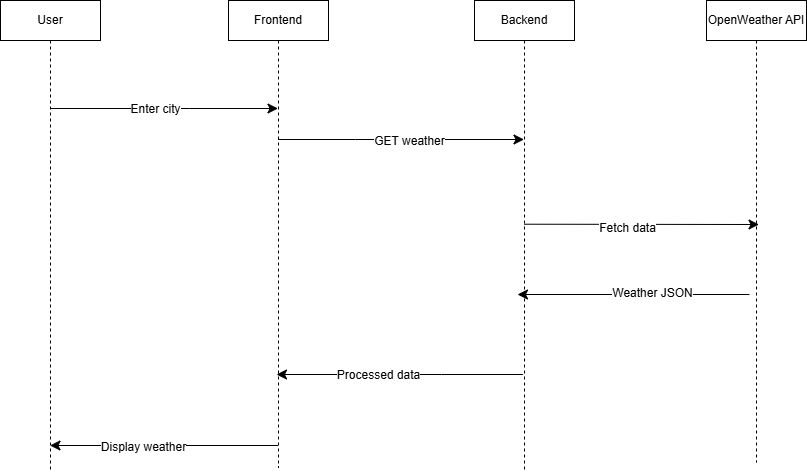

The diagram above was exported from draw.io. Its source (the exported page's mxGraphModel, read from the mxfile embedded in the PNG):
<mxGraphModel dx="1430" dy="1327" grid="0" gridSize="10" guides="1" tooltips="1" connect="1" arrows="1" fold="1" page="0" pageScale="1" pageWidth="827" pageHeight="1169" math="0" shadow="0">
  <root>
    <mxCell id="0" />
    <mxCell id="1" parent="0" />
    <mxCell id="bjPSvWGY9WtFnvppWKAD-5" edge="1" parent="1" source="bjPSvWGY9WtFnvppWKAD-1" style="edgeStyle=elbowEdgeStyle;curved=0;rounded=0;orthogonalLoop=1;jettySize=auto;html=1;elbow=vertical;fontSize=12;startSize=8;endSize=8;">
      <mxGeometry relative="1" as="geometry">
        <mxPoint x="117.5" y="-319" as="sourcePoint" />
        <mxPoint x="259.5" y="-319" as="targetPoint" />
      </mxGeometry>
    </mxCell>
    <mxCell id="bjPSvWGY9WtFnvppWKAD-11" connectable="0" parent="bjPSvWGY9WtFnvppWKAD-5" style="edgeLabel;html=1;align=center;verticalAlign=middle;resizable=0;points=[];fontSize=12;" value="Enter city" vertex="1">
      <mxGeometry relative="1" x="-0.0761" as="geometry">
        <mxPoint as="offset" />
      </mxGeometry>
    </mxCell>
    <mxCell id="bjPSvWGY9WtFnvppWKAD-1" parent="1" style="shape=umlLifeline;perimeter=lifelinePerimeter;whiteSpace=wrap;html=1;container=1;dropTarget=0;collapsible=0;recursiveResize=0;outlineConnect=0;portConstraint=eastwest;newEdgeStyle={&quot;edgeStyle&quot;:&quot;elbowEdgeStyle&quot;,&quot;elbow&quot;:&quot;vertical&quot;,&quot;curved&quot;:0,&quot;rounded&quot;:0};" value="User" vertex="1">
      <mxGeometry height="469" width="100" x="-18" y="-427" as="geometry" />
    </mxCell>
    <mxCell id="bjPSvWGY9WtFnvppWKAD-6" edge="1" parent="1" source="bjPSvWGY9WtFnvppWKAD-2" style="edgeStyle=elbowEdgeStyle;curved=0;rounded=0;orthogonalLoop=1;jettySize=auto;html=1;elbow=vertical;fontSize=12;startSize=8;endSize=8;" target="bjPSvWGY9WtFnvppWKAD-3">
      <mxGeometry relative="1" as="geometry">
        <Array as="points">
          <mxPoint x="337" y="-288" />
        </Array>
      </mxGeometry>
    </mxCell>
    <mxCell id="bjPSvWGY9WtFnvppWKAD-12" connectable="0" parent="bjPSvWGY9WtFnvppWKAD-6" style="edgeLabel;html=1;align=center;verticalAlign=middle;resizable=0;points=[];fontSize=12;" value="GET weather" vertex="1">
      <mxGeometry relative="1" x="0.0679" y="-1" as="geometry">
        <mxPoint as="offset" />
      </mxGeometry>
    </mxCell>
    <mxCell id="bjPSvWGY9WtFnvppWKAD-10" edge="1" parent="1" source="bjPSvWGY9WtFnvppWKAD-2" style="edgeStyle=elbowEdgeStyle;curved=0;rounded=0;orthogonalLoop=1;jettySize=auto;html=1;elbow=vertical;fontSize=12;startSize=8;endSize=8;" target="bjPSvWGY9WtFnvppWKAD-1">
      <mxGeometry relative="1" as="geometry">
        <Array as="points">
          <mxPoint x="157" y="18" />
        </Array>
      </mxGeometry>
    </mxCell>
    <mxCell id="bjPSvWGY9WtFnvppWKAD-16" connectable="0" parent="bjPSvWGY9WtFnvppWKAD-10" style="edgeLabel;html=1;align=center;verticalAlign=middle;resizable=0;points=[];fontSize=12;" value="Display weather" vertex="1">
      <mxGeometry relative="1" x="0.1861" y="1" as="geometry">
        <mxPoint as="offset" />
      </mxGeometry>
    </mxCell>
    <mxCell id="bjPSvWGY9WtFnvppWKAD-2" parent="1" style="shape=umlLifeline;perimeter=lifelinePerimeter;whiteSpace=wrap;html=1;container=1;dropTarget=0;collapsible=0;recursiveResize=0;outlineConnect=0;portConstraint=eastwest;newEdgeStyle={&quot;edgeStyle&quot;:&quot;elbowEdgeStyle&quot;,&quot;elbow&quot;:&quot;vertical&quot;,&quot;curved&quot;:0,&quot;rounded&quot;:0};" value="Frontend" vertex="1">
      <mxGeometry height="467" width="100" x="210" y="-427" as="geometry" />
    </mxCell>
    <mxCell id="bjPSvWGY9WtFnvppWKAD-7" edge="1" parent="1" style="edgeStyle=elbowEdgeStyle;curved=0;rounded=0;orthogonalLoop=1;jettySize=auto;html=1;elbow=vertical;fontSize=12;startSize=8;endSize=8;">
      <mxGeometry relative="1" as="geometry">
        <mxPoint x="505.5" y="-203.29" as="sourcePoint" />
        <mxPoint x="740.5" y="-203.29" as="targetPoint" />
      </mxGeometry>
    </mxCell>
    <mxCell id="bjPSvWGY9WtFnvppWKAD-13" connectable="0" parent="bjPSvWGY9WtFnvppWKAD-7" style="edgeLabel;html=1;align=center;verticalAlign=middle;resizable=0;points=[];fontSize=12;" value="Fetch data" vertex="1">
      <mxGeometry relative="1" x="-0.1281" y="-3" as="geometry">
        <mxPoint as="offset" />
      </mxGeometry>
    </mxCell>
    <mxCell id="bjPSvWGY9WtFnvppWKAD-9" edge="1" parent="1" style="edgeStyle=elbowEdgeStyle;curved=0;rounded=0;orthogonalLoop=1;jettySize=auto;html=1;elbow=vertical;fontSize=12;startSize=8;endSize=8;">
      <mxGeometry relative="1" as="geometry">
        <Array as="points">
          <mxPoint x="422.93" y="-53" />
          <mxPoint x="412.93" y="-228" />
        </Array>
        <mxPoint x="504.43" y="-53" as="sourcePoint" />
        <mxPoint x="258.0014285714282" y="-53" as="targetPoint" />
      </mxGeometry>
    </mxCell>
    <mxCell id="bjPSvWGY9WtFnvppWKAD-15" connectable="0" parent="bjPSvWGY9WtFnvppWKAD-9" style="edgeLabel;html=1;align=center;verticalAlign=middle;resizable=0;points=[];fontSize=12;" value="Processed data" vertex="1">
      <mxGeometry relative="1" x="0.1459" y="4" as="geometry">
        <mxPoint x="-4" y="-4" as="offset" />
      </mxGeometry>
    </mxCell>
    <mxCell id="bjPSvWGY9WtFnvppWKAD-3" parent="1" style="shape=umlLifeline;perimeter=lifelinePerimeter;whiteSpace=wrap;html=1;container=1;dropTarget=0;collapsible=0;recursiveResize=0;outlineConnect=0;portConstraint=eastwest;newEdgeStyle={&quot;edgeStyle&quot;:&quot;elbowEdgeStyle&quot;,&quot;elbow&quot;:&quot;vertical&quot;,&quot;curved&quot;:0,&quot;rounded&quot;:0};" value="Backend" vertex="1">
      <mxGeometry height="471" width="100" x="456" y="-427" as="geometry" />
    </mxCell>
    <mxCell id="bjPSvWGY9WtFnvppWKAD-8" edge="1" parent="1" style="edgeStyle=elbowEdgeStyle;curved=0;rounded=0;orthogonalLoop=1;jettySize=auto;html=1;elbow=horizontal;fontSize=12;startSize=8;endSize=8;">
      <mxGeometry relative="1" as="geometry">
        <mxPoint x="731" y="-133" as="sourcePoint" />
        <mxPoint x="499" y="-133" as="targetPoint" />
      </mxGeometry>
    </mxCell>
    <mxCell id="bjPSvWGY9WtFnvppWKAD-14" connectable="0" parent="bjPSvWGY9WtFnvppWKAD-8" style="edgeLabel;html=1;align=center;verticalAlign=middle;resizable=0;points=[];fontSize=12;" value="Weather JSON" vertex="1">
      <mxGeometry relative="1" x="-0.1521" y="-2" as="geometry">
        <mxPoint as="offset" />
      </mxGeometry>
    </mxCell>
    <mxCell id="bjPSvWGY9WtFnvppWKAD-4" parent="1" style="shape=umlLifeline;perimeter=lifelinePerimeter;whiteSpace=wrap;html=1;container=1;dropTarget=0;collapsible=0;recursiveResize=0;outlineConnect=0;portConstraint=eastwest;newEdgeStyle={&quot;edgeStyle&quot;:&quot;elbowEdgeStyle&quot;,&quot;elbow&quot;:&quot;vertical&quot;,&quot;curved&quot;:0,&quot;rounded&quot;:0};" value="OpenWeather API" vertex="1">
      <mxGeometry height="462" width="100" x="688" y="-427" as="geometry" />
    </mxCell>
  </root>
</mxGraphModel>